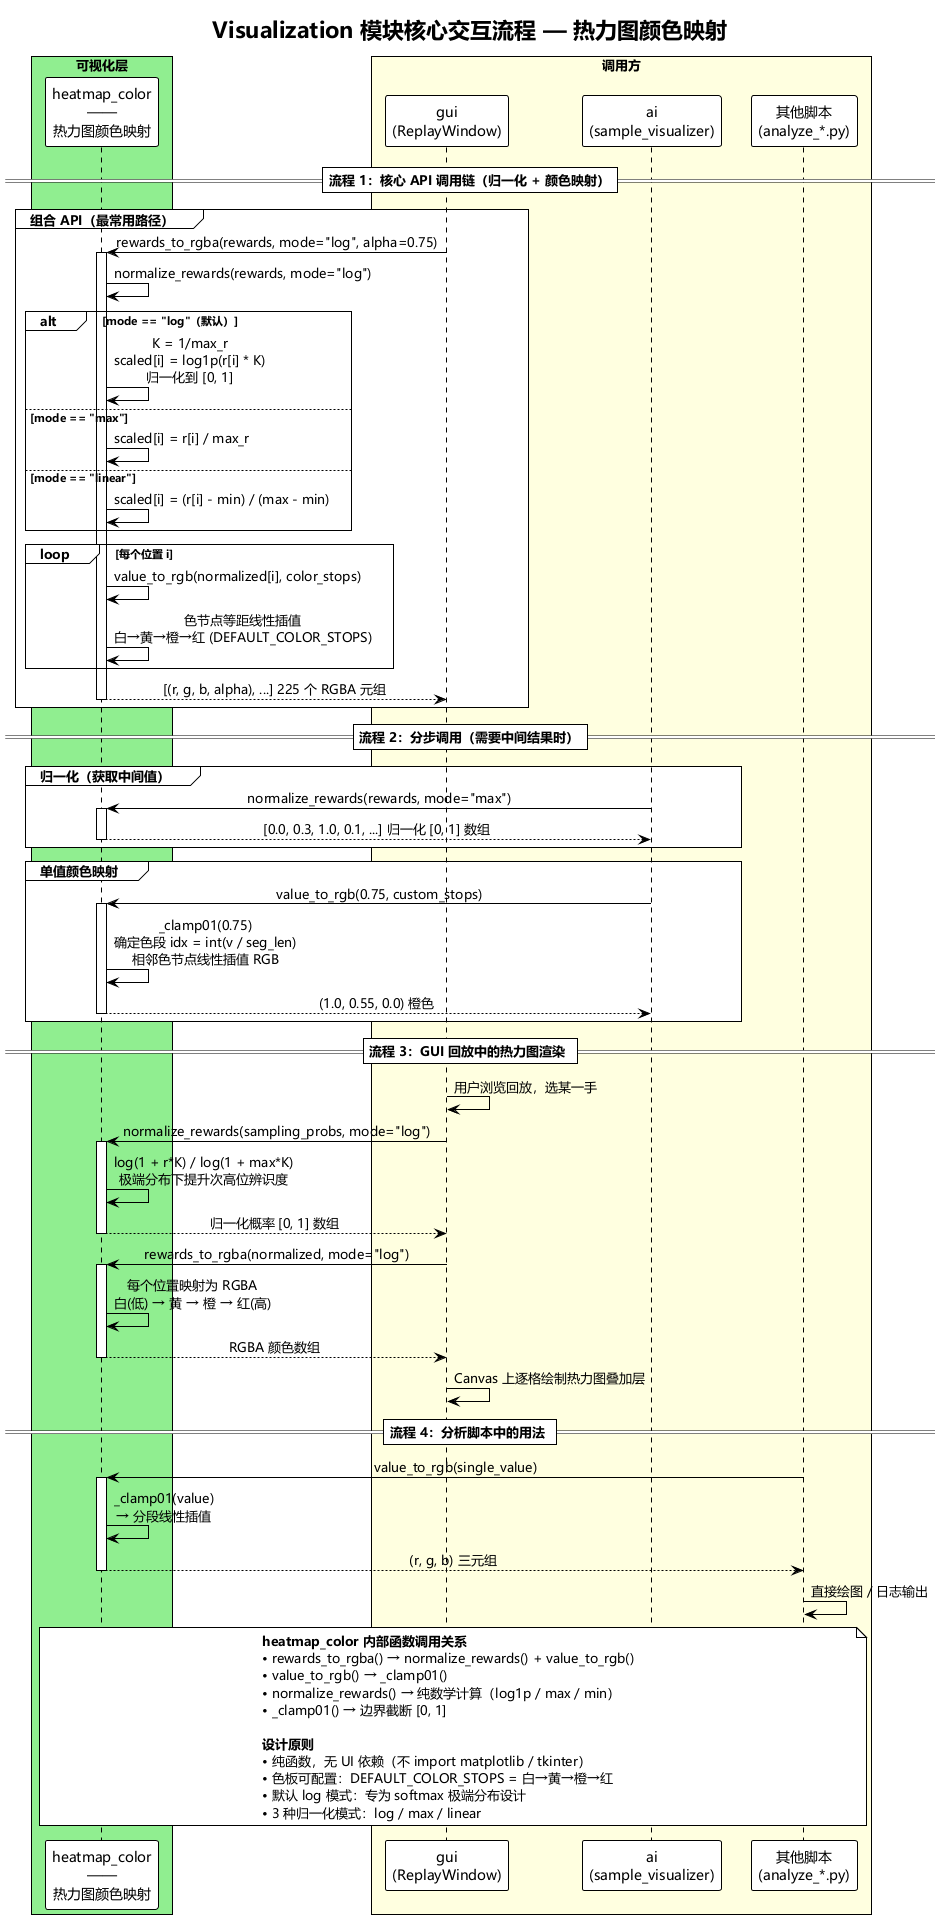

The diagram above was rendered by PlantUML. Its source (embedded in the PNG):
@startuml visualization_interaction
!theme plain
skinparam backgroundColor #FFFFFF
skinparam sequenceMessageAlign center

' 中文字体配置
skinparam defaultFontName Microsoft YaHei,SimHei,SimSun,sans-serif
skinparam sequenceMessageFontName Microsoft YaHei,SimHei,SimSun,sans-serif

title Visualization 模块核心交互流程 — 热力图颜色映射

' ============================================================
' 参与者定义
' ============================================================

box "可视化层" #LightGreen
    participant "heatmap_color\n——\n热力图颜色映射" as heatmap
end box

box "调用方" #LightYellow
    participant "gui\n(ReplayWindow)" as gui
    participant "ai\n(sample_visualizer)" as ai
    participant "其他脚本\n(analyze_*.py)" as scripts
end box

' ============================================================
' 流程 1：归一化 → 颜色映射（核心 API 调用链）
' ============================================================

== 流程 1：核心 API 调用链（归一化 + 颜色映射）==

group 组合 API（最常用路径）
    gui -> heatmap : rewards_to_rgba(rewards, mode="log", alpha=0.75)
    activate heatmap

    heatmap -> heatmap : normalize_rewards(rewards, mode="log")

    alt mode == "log"（默认）
        heatmap -> heatmap : K = 1/max_r\nscaled[i] = log1p(r[i] * K)\n归一化到 [0, 1]
    else mode == "max"
        heatmap -> heatmap : scaled[i] = r[i] / max_r
    else mode == "linear"
        heatmap -> heatmap : scaled[i] = (r[i] - min) / (max - min)
    end

    loop 每个位置 i
        heatmap -> heatmap : value_to_rgb(normalized[i], color_stops)
        heatmap -> heatmap : 色节点等距线性插值\n白→黄→橙→红 (DEFAULT_COLOR_STOPS)
    end

    heatmap --> gui : [(r, g, b, alpha), ...] 225 个 RGBA 元组
    deactivate heatmap
end

' ============================================================
' 流程 2：分步调用（高级用例）
' ============================================================

== 流程 2：分步调用（需要中间结果时）==

group 归一化（获取中间值）
    ai -> heatmap : normalize_rewards(rewards, mode="max")
    activate heatmap
    heatmap --> ai : [0.0, 0.3, 1.0, 0.1, ...] 归一化 [0, 1] 数组
    deactivate heatmap
end

group 单值颜色映射
    ai -> heatmap : value_to_rgb(0.75, custom_stops)
    activate heatmap

    heatmap -> heatmap : _clamp01(0.75)\n确定色段 idx = int(v / seg_len)\n相邻色节点线性插值 RGB

    heatmap --> ai : (1.0, 0.55, 0.0) 橙色
    deactivate heatmap
end

' ============================================================
' 流程 3：GUI 回放热力图渲染
' ============================================================

== 流程 3：GUI 回放中的热力图渲染 ==

gui -> gui : 用户浏览回放，选某一手

gui -> heatmap : normalize_rewards(sampling_probs, mode="log")
activate heatmap

heatmap -> heatmap : log(1 + r*K) / log(1 + max*K)\n极端分布下提升次高位辨识度

heatmap --> gui : 归一化概率 [0, 1] 数组
deactivate heatmap

gui -> heatmap : rewards_to_rgba(normalized, mode="log")
activate heatmap

heatmap -> heatmap : 每个位置映射为 RGBA\n白(低) → 黄 → 橙 → 红(高)

heatmap --> gui : RGBA 颜色数组
deactivate heatmap

gui -> gui : Canvas 上逐格绘制热力图叠加层

' ============================================================
' 流程 4：脚本分析场景
' ============================================================

== 流程 4：分析脚本中的用法 ==

scripts -> heatmap : value_to_rgb(single_value)
activate heatmap

heatmap -> heatmap : _clamp01(value)\n→ 分段线性插值

heatmap --> scripts : (r, g, b) 三元组
deactivate heatmap

scripts -> scripts : 直接绘图 / 日志输出

' ============================================================
' 内部函数调用关系
' ============================================================

note across
  <b>heatmap_color 内部函数调用关系</b>
  • rewards_to_rgba() → normalize_rewards() + value_to_rgb()
  • value_to_rgb() → _clamp01()
  • normalize_rewards() → 纯数学计算（log1p / max / min）
  • _clamp01() → 边界截断 [0, 1]

  <b>设计原则</b>
  • 纯函数，无 UI 依赖（不 import matplotlib / tkinter）
  • 色板可配置：DEFAULT_COLOR_STOPS = 白→黄→橙→红
  • 默认 log 模式：专为 softmax 极端分布设计
  • 3 种归一化模式：log / max / linear
end note

@enduml